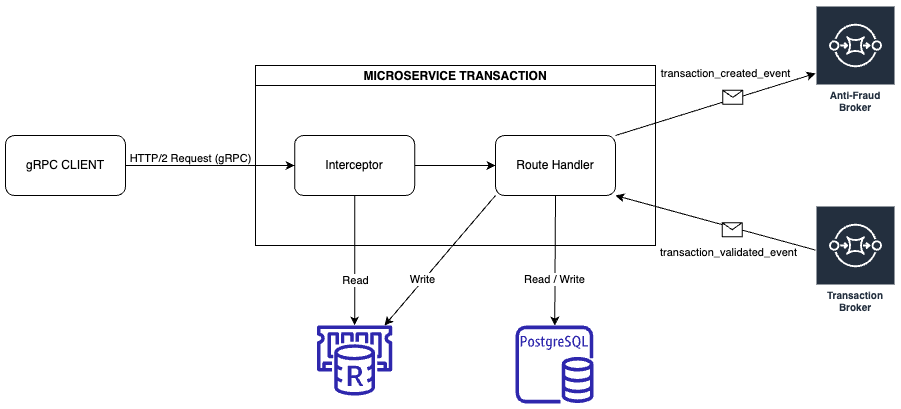

The diagram above was exported from draw.io. Its source (the exported page's mxGraphModel, read from the mxfile embedded in the PNG):
<mxGraphModel dx="991" dy="795" grid="1" gridSize="10" guides="1" tooltips="1" connect="1" arrows="1" fold="1" page="1" pageScale="1" pageWidth="827" pageHeight="1169" math="0" shadow="0">
  <root>
    <mxCell id="0" />
    <mxCell id="1" parent="0" />
    <mxCell id="yDnGysYpBIVIueDPFWyG-16" value="MICROSERVICE TRANSACTION" style="swimlane;startSize=20;" parent="1" vertex="1">
      <mxGeometry x="360" y="60" width="400" height="180" as="geometry">
        <mxRectangle x="150" y="130" width="50" height="40" as="alternateBounds" />
      </mxGeometry>
    </mxCell>
    <mxCell id="yDnGysYpBIVIueDPFWyG-19" value="Interceptor" style="rounded=1;whiteSpace=wrap;html=1;" parent="yDnGysYpBIVIueDPFWyG-16" vertex="1">
      <mxGeometry x="39.129999999999995" y="70" width="120" height="60" as="geometry" />
    </mxCell>
    <mxCell id="yDnGysYpBIVIueDPFWyG-43" value="Route Handler" style="rounded=1;whiteSpace=wrap;html=1;" parent="yDnGysYpBIVIueDPFWyG-16" vertex="1">
      <mxGeometry x="240" y="70" width="120" height="60" as="geometry" />
    </mxCell>
    <mxCell id="yDnGysYpBIVIueDPFWyG-44" value="" style="endArrow=classic;html=1;rounded=0;entryX=0;entryY=0.5;entryDx=0;entryDy=0;exitX=1;exitY=0.5;exitDx=0;exitDy=0;" parent="yDnGysYpBIVIueDPFWyG-16" source="yDnGysYpBIVIueDPFWyG-19" target="yDnGysYpBIVIueDPFWyG-43" edge="1">
      <mxGeometry width="50" height="50" relative="1" as="geometry">
        <mxPoint x="280" y="140" as="sourcePoint" />
        <mxPoint x="330" y="90" as="targetPoint" />
      </mxGeometry>
    </mxCell>
    <mxCell id="yDnGysYpBIVIueDPFWyG-20" style="edgeStyle=orthogonalEdgeStyle;rounded=0;orthogonalLoop=1;jettySize=auto;html=1;exitX=1;exitY=0.5;exitDx=0;exitDy=0;entryX=0;entryY=0.5;entryDx=0;entryDy=0;" parent="1" source="yDnGysYpBIVIueDPFWyG-22" target="yDnGysYpBIVIueDPFWyG-19" edge="1">
      <mxGeometry relative="1" as="geometry" />
    </mxCell>
    <mxCell id="yDnGysYpBIVIueDPFWyG-21" value="HTTP/2 Request (gRPC)" style="edgeLabel;html=1;align=center;verticalAlign=middle;resizable=0;points=[];" parent="yDnGysYpBIVIueDPFWyG-20" vertex="1" connectable="0">
      <mxGeometry x="-0.1857" y="-2" relative="1" as="geometry">
        <mxPoint x="-5" y="-10" as="offset" />
      </mxGeometry>
    </mxCell>
    <mxCell id="yDnGysYpBIVIueDPFWyG-22" value="gRPC CLIENT" style="rounded=1;whiteSpace=wrap;html=1;" parent="1" vertex="1">
      <mxGeometry x="110" y="130" width="120" height="60" as="geometry" />
    </mxCell>
    <mxCell id="yDnGysYpBIVIueDPFWyG-23" value="" style="sketch=0;outlineConnect=0;fontColor=#232F3E;gradientColor=none;fillColor=#2E27AD;strokeColor=none;dashed=0;verticalLabelPosition=bottom;verticalAlign=top;align=center;html=1;fontSize=12;fontStyle=0;aspect=fixed;pointerEvents=1;shape=mxgraph.aws4.rds_postgresql_instance;" parent="1" vertex="1">
      <mxGeometry x="620" y="320" width="78" height="78" as="geometry" />
    </mxCell>
    <mxCell id="yDnGysYpBIVIueDPFWyG-24" value="" style="sketch=0;outlineConnect=0;fontColor=#232F3E;gradientColor=none;fillColor=#2E27AD;strokeColor=none;dashed=0;verticalLabelPosition=bottom;verticalAlign=top;align=center;html=1;fontSize=12;fontStyle=0;aspect=fixed;pointerEvents=1;shape=mxgraph.aws4.elasticache_for_redis;" parent="1" vertex="1">
      <mxGeometry x="419.56" y="320" width="79.13" height="70" as="geometry" />
    </mxCell>
    <mxCell id="yDnGysYpBIVIueDPFWyG-42" value="" style="endArrow=classic;html=1;rounded=0;exitX=0.5;exitY=1;exitDx=0;exitDy=0;" parent="1" source="yDnGysYpBIVIueDPFWyG-19" target="yDnGysYpBIVIueDPFWyG-24" edge="1">
      <mxGeometry width="50" height="50" relative="1" as="geometry">
        <mxPoint x="640" y="200" as="sourcePoint" />
        <mxPoint x="690" y="150" as="targetPoint" />
      </mxGeometry>
    </mxCell>
    <mxCell id="yDnGysYpBIVIueDPFWyG-45" value="Read" style="edgeLabel;html=1;align=center;verticalAlign=middle;resizable=0;points=[];" parent="yDnGysYpBIVIueDPFWyG-42" vertex="1" connectable="0">
      <mxGeometry x="-0.1999" y="3" relative="1" as="geometry">
        <mxPoint x="-3" y="32" as="offset" />
      </mxGeometry>
    </mxCell>
    <mxCell id="yDnGysYpBIVIueDPFWyG-47" value="" style="endArrow=classic;html=1;rounded=0;exitX=0.5;exitY=1;exitDx=0;exitDy=0;" parent="1" source="yDnGysYpBIVIueDPFWyG-43" target="yDnGysYpBIVIueDPFWyG-23" edge="1">
      <mxGeometry width="50" height="50" relative="1" as="geometry">
        <mxPoint x="580" y="440" as="sourcePoint" />
        <mxPoint x="630" y="390" as="targetPoint" />
      </mxGeometry>
    </mxCell>
    <mxCell id="yDnGysYpBIVIueDPFWyG-48" value="Read / Write" style="edgeLabel;html=1;align=center;verticalAlign=middle;resizable=0;points=[];" parent="yDnGysYpBIVIueDPFWyG-47" vertex="1" connectable="0">
      <mxGeometry x="0.1204" y="1" relative="1" as="geometry">
        <mxPoint x="-2" y="10" as="offset" />
      </mxGeometry>
    </mxCell>
    <mxCell id="yDnGysYpBIVIueDPFWyG-55" value="" style="endArrow=classic;html=1;rounded=0;exitX=0;exitY=1;exitDx=0;exitDy=0;" parent="1" source="yDnGysYpBIVIueDPFWyG-43" target="yDnGysYpBIVIueDPFWyG-24" edge="1">
      <mxGeometry width="50" height="50" relative="1" as="geometry">
        <mxPoint x="640" y="200" as="sourcePoint" />
        <mxPoint x="690" y="150" as="targetPoint" />
      </mxGeometry>
    </mxCell>
    <mxCell id="yDnGysYpBIVIueDPFWyG-56" value="Write" style="edgeLabel;html=1;align=center;verticalAlign=middle;resizable=0;points=[];" parent="yDnGysYpBIVIueDPFWyG-55" vertex="1" connectable="0">
      <mxGeometry x="0.1579" y="-2" relative="1" as="geometry">
        <mxPoint x="-8" y="10" as="offset" />
      </mxGeometry>
    </mxCell>
    <mxCell id="yDnGysYpBIVIueDPFWyG-57" value="Anti-Fraud Broker" style="sketch=0;outlineConnect=0;fontColor=#232F3E;gradientColor=none;strokeColor=#ffffff;fillColor=#232F3E;dashed=0;verticalLabelPosition=middle;verticalAlign=bottom;align=center;html=1;whiteSpace=wrap;fontSize=10;fontStyle=1;spacing=3;shape=mxgraph.aws4.productIcon;prIcon=mxgraph.aws4.sqs;" parent="1" vertex="1">
      <mxGeometry x="920" width="80" height="111" as="geometry" />
    </mxCell>
    <mxCell id="yDnGysYpBIVIueDPFWyG-58" value="" style="endArrow=classic;html=1;rounded=0;exitX=1;exitY=0;exitDx=0;exitDy=0;" parent="1" source="yDnGysYpBIVIueDPFWyG-43" target="yDnGysYpBIVIueDPFWyG-57" edge="1">
      <mxGeometry relative="1" as="geometry">
        <mxPoint x="728" y="130" as="sourcePoint" />
        <mxPoint x="818" y="61" as="targetPoint" />
      </mxGeometry>
    </mxCell>
    <mxCell id="yDnGysYpBIVIueDPFWyG-59" value="" style="shape=message;html=1;outlineConnect=0;" parent="yDnGysYpBIVIueDPFWyG-58" vertex="1">
      <mxGeometry width="20" height="14" relative="1" as="geometry">
        <mxPoint x="7" y="-14" as="offset" />
      </mxGeometry>
    </mxCell>
    <mxCell id="yDnGysYpBIVIueDPFWyG-60" value="transaction_created_event" style="edgeLabel;html=1;align=center;verticalAlign=middle;resizable=0;points=[];" parent="yDnGysYpBIVIueDPFWyG-58" vertex="1" connectable="0">
      <mxGeometry x="-0.2852" y="-1" relative="1" as="geometry">
        <mxPoint x="38" y="-41" as="offset" />
      </mxGeometry>
    </mxCell>
    <mxCell id="yDnGysYpBIVIueDPFWyG-61" value="Transaction Broker" style="sketch=0;outlineConnect=0;fontColor=#232F3E;gradientColor=none;strokeColor=#ffffff;fillColor=#232F3E;dashed=0;verticalLabelPosition=middle;verticalAlign=bottom;align=center;html=1;whiteSpace=wrap;fontSize=10;fontStyle=1;spacing=3;shape=mxgraph.aws4.productIcon;prIcon=mxgraph.aws4.sqs;" parent="1" vertex="1">
      <mxGeometry x="920" y="200" width="80" height="111" as="geometry" />
    </mxCell>
    <mxCell id="yDnGysYpBIVIueDPFWyG-62" value="" style="endArrow=classic;html=1;rounded=0;entryX=1;entryY=1;entryDx=0;entryDy=0;" parent="1" source="yDnGysYpBIVIueDPFWyG-61" target="yDnGysYpBIVIueDPFWyG-43" edge="1">
      <mxGeometry relative="1" as="geometry">
        <mxPoint x="1030" y="211" as="sourcePoint" />
        <mxPoint x="1190" y="285.9999999999999" as="targetPoint" />
      </mxGeometry>
    </mxCell>
    <mxCell id="yDnGysYpBIVIueDPFWyG-63" value="" style="shape=message;html=1;outlineConnect=0;" parent="yDnGysYpBIVIueDPFWyG-62" vertex="1">
      <mxGeometry width="20" height="14" relative="1" as="geometry">
        <mxPoint x="7" as="offset" />
      </mxGeometry>
    </mxCell>
    <mxCell id="yDnGysYpBIVIueDPFWyG-64" value="transaction_validated_event" style="edgeLabel;html=1;align=center;verticalAlign=middle;resizable=0;points=[];" parent="yDnGysYpBIVIueDPFWyG-62" vertex="1" connectable="0">
      <mxGeometry x="-0.2852" y="-1" relative="1" as="geometry">
        <mxPoint x="-16" y="22" as="offset" />
      </mxGeometry>
    </mxCell>
  </root>
</mxGraphModel>